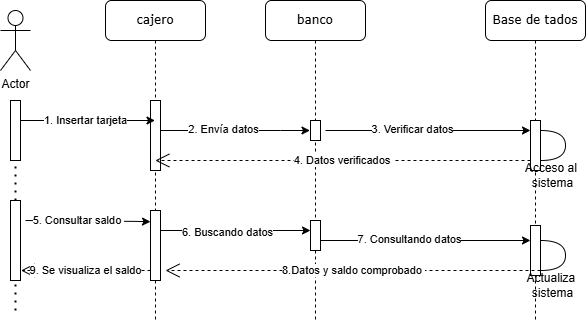

The diagram above was exported from draw.io. Its source (the exported page's mxGraphModel, read from the mxfile embedded in the PNG):
<mxGraphModel dx="989" dy="514" grid="1" gridSize="10" guides="1" tooltips="1" connect="1" arrows="1" fold="1" page="1" pageScale="1" pageWidth="1100" pageHeight="850" background="none" math="0" shadow="0">
  <root>
    <mxCell id="0" />
    <mxCell id="1" parent="0" />
    <mxCell id="D0dWabxdGrt2eEnPtBXT-20" value="" style="endArrow=none;dashed=1;html=1;dashPattern=1 3;strokeWidth=2;rounded=0;" edge="1" parent="1" source="D0dWabxdGrt2eEnPtBXT-21">
      <mxGeometry width="50" height="50" relative="1" as="geometry">
        <mxPoint x="145" y="670.6896551724138" as="sourcePoint" />
        <mxPoint x="150" y="180" as="targetPoint" />
      </mxGeometry>
    </mxCell>
    <mxCell id="7baba1c4bc27f4b0-2" value="&lt;font style=&quot;vertical-align: inherit;&quot;&gt;&lt;font style=&quot;vertical-align: inherit;&quot;&gt;cajero&lt;/font&gt;&lt;/font&gt;" style="shape=umlLifeline;perimeter=lifelinePerimeter;whiteSpace=wrap;html=1;container=1;collapsible=0;recursiveResize=0;outlineConnect=0;rounded=1;shadow=0;comic=0;labelBackgroundColor=none;strokeWidth=1;fontFamily=Verdana;fontSize=12;align=center;" parent="1" vertex="1">
      <mxGeometry x="240" y="80" width="100" height="320" as="geometry" />
    </mxCell>
    <mxCell id="7baba1c4bc27f4b0-10" value="" style="html=1;points=[];perimeter=orthogonalPerimeter;rounded=0;shadow=0;comic=0;labelBackgroundColor=none;strokeWidth=1;fontFamily=Verdana;fontSize=12;align=center;" parent="7baba1c4bc27f4b0-2" vertex="1">
      <mxGeometry x="45" y="100" width="10" height="70" as="geometry" />
    </mxCell>
    <mxCell id="ODnxd1XTJw4rzjTTy2y1-8" value="" style="html=1;points=[];perimeter=orthogonalPerimeter;rounded=0;shadow=0;comic=0;labelBackgroundColor=none;strokeWidth=1;fontFamily=Verdana;fontSize=12;align=center;" parent="7baba1c4bc27f4b0-2" vertex="1">
      <mxGeometry x="45" y="210" width="10" height="70" as="geometry" />
    </mxCell>
    <mxCell id="D0dWabxdGrt2eEnPtBXT-27" value="&lt;font style=&quot;vertical-align: inherit;&quot;&gt;&lt;font style=&quot;vertical-align: inherit;&quot;&gt;9. Se visualiza el saldo&lt;/font&gt;&lt;/font&gt;" style="endArrow=open;endSize=12;dashed=1;html=1;rounded=0;" edge="1" parent="7baba1c4bc27f4b0-2">
      <mxGeometry x="0.0012" width="160" relative="1" as="geometry">
        <mxPoint x="45.00000000000023" y="270" as="sourcePoint" />
        <mxPoint x="-84.5" y="270" as="targetPoint" />
        <mxPoint as="offset" />
      </mxGeometry>
    </mxCell>
    <mxCell id="7baba1c4bc27f4b0-3" value="&lt;font style=&quot;vertical-align: inherit;&quot;&gt;&lt;font style=&quot;vertical-align: inherit;&quot;&gt;banco&lt;/font&gt;&lt;/font&gt;" style="shape=umlLifeline;perimeter=lifelinePerimeter;whiteSpace=wrap;html=1;container=1;collapsible=0;recursiveResize=0;outlineConnect=0;rounded=1;shadow=0;comic=0;labelBackgroundColor=none;strokeWidth=1;fontFamily=Verdana;fontSize=12;align=center;" parent="1" vertex="1">
      <mxGeometry x="400" y="80" width="100" height="320" as="geometry" />
    </mxCell>
    <mxCell id="ODnxd1XTJw4rzjTTy2y1-3" value="" style="html=1;points=[];perimeter=orthogonalPerimeter;rounded=0;shadow=0;comic=0;labelBackgroundColor=none;strokeWidth=1;fontFamily=Verdana;fontSize=12;align=center;" parent="7baba1c4bc27f4b0-3" vertex="1">
      <mxGeometry x="45" y="220" width="10" height="30" as="geometry" />
    </mxCell>
    <mxCell id="D0dWabxdGrt2eEnPtBXT-3" value="" style="endArrow=classic;html=1;rounded=0;" edge="1" parent="7baba1c4bc27f4b0-3" source="7baba1c4bc27f4b0-10">
      <mxGeometry width="50" height="50" relative="1" as="geometry">
        <mxPoint x="-90" y="130" as="sourcePoint" />
        <mxPoint x="44.5" y="130" as="targetPoint" />
        <Array as="points">
          <mxPoint x="15" y="130" />
        </Array>
      </mxGeometry>
    </mxCell>
    <mxCell id="D0dWabxdGrt2eEnPtBXT-8" value="&lt;font style=&quot;vertical-align: inherit;&quot;&gt;&lt;font style=&quot;vertical-align: inherit;&quot;&gt;2. Envía datos&lt;/font&gt;&lt;/font&gt;" style="edgeLabel;html=1;align=center;verticalAlign=middle;resizable=0;points=[];" vertex="1" connectable="0" parent="D0dWabxdGrt2eEnPtBXT-3">
      <mxGeometry x="-0.1586" y="1" relative="1" as="geometry">
        <mxPoint as="offset" />
      </mxGeometry>
    </mxCell>
    <mxCell id="D0dWabxdGrt2eEnPtBXT-13" value="" style="html=1;points=[];perimeter=orthogonalPerimeter;rounded=0;shadow=0;comic=0;labelBackgroundColor=none;strokeWidth=1;fontFamily=Verdana;fontSize=12;align=center;" vertex="1" parent="7baba1c4bc27f4b0-3">
      <mxGeometry x="45" y="120" width="10" height="20" as="geometry" />
    </mxCell>
    <mxCell id="D0dWabxdGrt2eEnPtBXT-15" value="" style="endArrow=classic;html=1;rounded=0;" edge="1" parent="7baba1c4bc27f4b0-3">
      <mxGeometry width="50" height="50" relative="1" as="geometry">
        <mxPoint x="-104.5" y="230" as="sourcePoint" />
        <mxPoint x="45" y="230" as="targetPoint" />
        <Array as="points">
          <mxPoint x="15.5" y="230" />
        </Array>
      </mxGeometry>
    </mxCell>
    <mxCell id="D0dWabxdGrt2eEnPtBXT-33" value="&lt;font style=&quot;vertical-align: inherit;&quot;&gt;&lt;font style=&quot;vertical-align: inherit;&quot;&gt;6. Buscando datos&lt;/font&gt;&lt;/font&gt;" style="edgeLabel;html=1;align=center;verticalAlign=middle;resizable=0;points=[];" vertex="1" connectable="0" parent="D0dWabxdGrt2eEnPtBXT-15">
      <mxGeometry x="-0.1099" y="-2" relative="1" as="geometry">
        <mxPoint as="offset" />
      </mxGeometry>
    </mxCell>
    <mxCell id="4DcFt8CUi8rXg4rTXhJs-1" value="Actor" style="shape=umlActor;verticalLabelPosition=bottom;verticalAlign=top;html=1;outlineConnect=0;" parent="1" vertex="1">
      <mxGeometry x="135" y="90" width="30" height="60" as="geometry" />
    </mxCell>
    <mxCell id="7baba1c4bc27f4b0-9" value="" style="html=1;points=[];perimeter=orthogonalPerimeter;rounded=0;shadow=0;comic=0;labelBackgroundColor=none;strokeWidth=1;fontFamily=Verdana;fontSize=12;align=center;" parent="1" vertex="1">
      <mxGeometry x="145" y="180" width="10" height="60" as="geometry" />
    </mxCell>
    <mxCell id="ODnxd1XTJw4rzjTTy2y1-18" value="&lt;font style=&quot;vertical-align: inherit;&quot;&gt;&lt;font style=&quot;vertical-align: inherit;&quot;&gt;Base de tados&lt;/font&gt;&lt;/font&gt;" style="shape=umlLifeline;perimeter=lifelinePerimeter;whiteSpace=wrap;html=1;container=1;collapsible=0;recursiveResize=0;outlineConnect=0;rounded=1;shadow=0;comic=0;labelBackgroundColor=none;strokeWidth=1;fontFamily=Verdana;fontSize=12;align=center;" parent="1" vertex="1">
      <mxGeometry x="620" y="80" width="100" height="320" as="geometry" />
    </mxCell>
    <mxCell id="ODnxd1XTJw4rzjTTy2y1-20" value="" style="html=1;points=[];perimeter=orthogonalPerimeter;rounded=0;shadow=0;comic=0;labelBackgroundColor=none;strokeWidth=1;fontFamily=Verdana;fontSize=12;align=center;" parent="ODnxd1XTJw4rzjTTy2y1-18" vertex="1">
      <mxGeometry x="45" y="120" width="10" height="50" as="geometry" />
    </mxCell>
    <mxCell id="ODnxd1XTJw4rzjTTy2y1-22" value="" style="html=1;points=[];perimeter=orthogonalPerimeter;rounded=0;shadow=0;comic=0;labelBackgroundColor=none;strokeWidth=1;fontFamily=Verdana;fontSize=12;align=center;" parent="ODnxd1XTJw4rzjTTy2y1-18" vertex="1">
      <mxGeometry x="45" y="225" width="10" height="50" as="geometry" />
    </mxCell>
    <mxCell id="D0dWabxdGrt2eEnPtBXT-12" value="&lt;font style=&quot;vertical-align: inherit;&quot;&gt;&lt;font style=&quot;vertical-align: inherit;&quot;&gt;&lt;font style=&quot;vertical-align: inherit;&quot;&gt;&lt;font style=&quot;vertical-align: inherit;&quot;&gt;&lt;font style=&quot;vertical-align: inherit;&quot;&gt;&lt;font style=&quot;vertical-align: inherit;&quot;&gt;&lt;font style=&quot;vertical-align: inherit;&quot;&gt;&lt;font style=&quot;vertical-align: inherit;&quot;&gt;Acceso al&amp;nbsp;&lt;/font&gt;&lt;/font&gt;&lt;/font&gt;&lt;/font&gt;&lt;/font&gt;&lt;/font&gt;&lt;/font&gt;&lt;/font&gt;&lt;div&gt;&lt;font style=&quot;vertical-align: inherit;&quot;&gt;&lt;font style=&quot;vertical-align: inherit;&quot;&gt;&lt;font style=&quot;vertical-align: inherit;&quot;&gt;&lt;font style=&quot;vertical-align: inherit;&quot;&gt;&lt;font style=&quot;vertical-align: inherit;&quot;&gt;&lt;font style=&quot;vertical-align: inherit;&quot;&gt;sistema&lt;/font&gt;&lt;/font&gt;&lt;/font&gt;&lt;/font&gt;&lt;/font&gt;&lt;/font&gt;&lt;/div&gt;" style="shape=requiredInterface;html=1;verticalLabelPosition=bottom;sketch=0;" vertex="1" parent="ODnxd1XTJw4rzjTTy2y1-18">
      <mxGeometry x="55" y="130" width="25" height="30" as="geometry" />
    </mxCell>
    <mxCell id="D0dWabxdGrt2eEnPtBXT-25" value="&lt;font style=&quot;vertical-align: inherit;&quot;&gt;&lt;font style=&quot;vertical-align: inherit;&quot;&gt;&lt;font style=&quot;vertical-align: inherit;&quot;&gt;&lt;font style=&quot;vertical-align: inherit;&quot;&gt;Actualiza&amp;nbsp;&lt;/font&gt;&lt;/font&gt;&lt;/font&gt;&lt;/font&gt;&lt;div&gt;&lt;font style=&quot;vertical-align: inherit;&quot;&gt;&lt;font style=&quot;vertical-align: inherit;&quot;&gt;sistema&lt;/font&gt;&lt;/font&gt;&lt;/div&gt;" style="shape=requiredInterface;html=1;verticalLabelPosition=bottom;sketch=0;" vertex="1" parent="ODnxd1XTJw4rzjTTy2y1-18">
      <mxGeometry x="55" y="240" width="25" height="30" as="geometry" />
    </mxCell>
    <mxCell id="D0dWabxdGrt2eEnPtBXT-1" value="" style="endArrow=classic;html=1;rounded=0;" edge="1" parent="1">
      <mxGeometry width="50" height="50" relative="1" as="geometry">
        <mxPoint x="155" y="200" as="sourcePoint" />
        <mxPoint x="289.5" y="200" as="targetPoint" />
        <Array as="points">
          <mxPoint x="260" y="200" />
        </Array>
      </mxGeometry>
    </mxCell>
    <mxCell id="D0dWabxdGrt2eEnPtBXT-2" value="&lt;font style=&quot;vertical-align: inherit;&quot;&gt;&lt;font style=&quot;vertical-align: inherit;&quot;&gt;1. Insertar tarjeta&lt;/font&gt;&lt;/font&gt;" style="edgeLabel;html=1;align=center;verticalAlign=middle;resizable=0;points=[];" vertex="1" connectable="0" parent="D0dWabxdGrt2eEnPtBXT-1">
      <mxGeometry x="0.1916" y="-1" relative="1" as="geometry">
        <mxPoint x="-15" y="-1" as="offset" />
      </mxGeometry>
    </mxCell>
    <mxCell id="D0dWabxdGrt2eEnPtBXT-9" value="" style="endArrow=classic;html=1;rounded=0;" edge="1" parent="1" target="ODnxd1XTJw4rzjTTy2y1-20">
      <mxGeometry width="50" height="50" relative="1" as="geometry">
        <mxPoint x="460" y="210" as="sourcePoint" />
        <mxPoint x="609.5" y="210" as="targetPoint" />
        <Array as="points">
          <mxPoint x="580" y="210" />
        </Array>
      </mxGeometry>
    </mxCell>
    <mxCell id="D0dWabxdGrt2eEnPtBXT-10" value="&lt;font style=&quot;vertical-align: inherit;&quot;&gt;&lt;font style=&quot;vertical-align: inherit;&quot;&gt;3. Verificar datos&lt;/font&gt;&lt;/font&gt;" style="edgeLabel;html=1;align=center;verticalAlign=middle;resizable=0;points=[];" vertex="1" connectable="0" parent="D0dWabxdGrt2eEnPtBXT-9">
      <mxGeometry x="-0.1586" y="1" relative="1" as="geometry">
        <mxPoint as="offset" />
      </mxGeometry>
    </mxCell>
    <mxCell id="ODnxd1XTJw4rzjTTy2y1-25" value="&lt;font style=&quot;vertical-align: inherit;&quot;&gt;&lt;font style=&quot;vertical-align: inherit;&quot;&gt;4. Datos verificados&amp;nbsp;&lt;/font&gt;&lt;/font&gt;" style="endArrow=open;endSize=12;dashed=1;html=1;rounded=0;" parent="1" edge="1" target="7baba1c4bc27f4b0-2" source="ODnxd1XTJw4rzjTTy2y1-20">
      <mxGeometry x="-0.0033" width="160" relative="1" as="geometry">
        <mxPoint x="669.9999999999998" y="230" as="sourcePoint" />
        <mxPoint x="455" y="230.34" as="targetPoint" />
        <mxPoint as="offset" />
        <Array as="points">
          <mxPoint x="560" y="240" />
        </Array>
      </mxGeometry>
    </mxCell>
    <mxCell id="D0dWabxdGrt2eEnPtBXT-17" value="" style="endArrow=classic;html=1;rounded=0;" edge="1" parent="1">
      <mxGeometry width="50" height="50" relative="1" as="geometry">
        <mxPoint x="160" y="300" as="sourcePoint" />
        <mxPoint x="285" y="301.24" as="targetPoint" />
        <Array as="points">
          <mxPoint x="270.5" y="300.90000000000003" />
        </Array>
      </mxGeometry>
    </mxCell>
    <mxCell id="D0dWabxdGrt2eEnPtBXT-18" value="&lt;font style=&quot;vertical-align: inherit;&quot;&gt;&lt;font style=&quot;vertical-align: inherit;&quot;&gt;&lt;font style=&quot;vertical-align: inherit;&quot;&gt;&lt;font style=&quot;vertical-align: inherit;&quot;&gt;&lt;font style=&quot;vertical-align: inherit;&quot;&gt;&lt;font style=&quot;vertical-align: inherit;&quot;&gt;&lt;font style=&quot;vertical-align: inherit;&quot;&gt;&lt;font style=&quot;vertical-align: inherit;&quot;&gt;5. Consultar saldo&amp;nbsp;&lt;/font&gt;&lt;/font&gt;&lt;/font&gt;&lt;/font&gt;&lt;/font&gt;&lt;/font&gt;&lt;/font&gt;&lt;/font&gt;" style="edgeLabel;html=1;align=center;verticalAlign=middle;resizable=0;points=[];" vertex="1" connectable="0" parent="D0dWabxdGrt2eEnPtBXT-17">
      <mxGeometry x="-0.1586" y="1" relative="1" as="geometry">
        <mxPoint as="offset" />
      </mxGeometry>
    </mxCell>
    <mxCell id="D0dWabxdGrt2eEnPtBXT-22" value="" style="endArrow=none;dashed=1;html=1;dashPattern=1 3;strokeWidth=2;rounded=0;" edge="1" parent="1" target="D0dWabxdGrt2eEnPtBXT-21">
      <mxGeometry width="50" height="50" relative="1" as="geometry">
        <mxPoint x="150" y="390" as="sourcePoint" />
        <mxPoint x="150" y="180" as="targetPoint" />
      </mxGeometry>
    </mxCell>
    <mxCell id="D0dWabxdGrt2eEnPtBXT-21" value="" style="html=1;points=[];perimeter=orthogonalPerimeter;rounded=0;shadow=0;comic=0;labelBackgroundColor=none;strokeWidth=1;fontFamily=Verdana;fontSize=12;align=center;" vertex="1" parent="1">
      <mxGeometry x="145" y="280" width="10" height="80" as="geometry" />
    </mxCell>
    <mxCell id="D0dWabxdGrt2eEnPtBXT-23" value="" style="endArrow=classic;html=1;rounded=0;" edge="1" parent="1" target="ODnxd1XTJw4rzjTTy2y1-22">
      <mxGeometry width="50" height="50" relative="1" as="geometry">
        <mxPoint x="455" y="320" as="sourcePoint" />
        <mxPoint x="604.5" y="320" as="targetPoint" />
        <Array as="points">
          <mxPoint x="575" y="320" />
        </Array>
      </mxGeometry>
    </mxCell>
    <mxCell id="D0dWabxdGrt2eEnPtBXT-24" value="&lt;font style=&quot;vertical-align: inherit;&quot;&gt;&lt;font style=&quot;vertical-align: inherit;&quot;&gt;&lt;font style=&quot;vertical-align: inherit;&quot;&gt;&lt;font style=&quot;vertical-align: inherit;&quot;&gt;&lt;font style=&quot;vertical-align: inherit;&quot;&gt;&lt;font style=&quot;vertical-align: inherit;&quot;&gt;&lt;font style=&quot;vertical-align: inherit;&quot;&gt;&lt;font style=&quot;vertical-align: inherit;&quot;&gt;&lt;font style=&quot;vertical-align: inherit;&quot;&gt;&lt;font style=&quot;vertical-align: inherit;&quot;&gt;&lt;font style=&quot;vertical-align: inherit;&quot;&gt;&lt;font style=&quot;vertical-align: inherit;&quot;&gt;7. Consultando datos&lt;/font&gt;&lt;/font&gt;&lt;/font&gt;&lt;/font&gt;&lt;/font&gt;&lt;/font&gt;&lt;/font&gt;&lt;/font&gt;&lt;/font&gt;&lt;/font&gt;&lt;/font&gt;&lt;/font&gt;" style="edgeLabel;html=1;align=center;verticalAlign=middle;resizable=0;points=[];" vertex="1" connectable="0" parent="D0dWabxdGrt2eEnPtBXT-23">
      <mxGeometry x="-0.1586" y="1" relative="1" as="geometry">
        <mxPoint as="offset" />
      </mxGeometry>
    </mxCell>
    <mxCell id="D0dWabxdGrt2eEnPtBXT-26" value="&lt;font style=&quot;vertical-align: inherit;&quot;&gt;&lt;font style=&quot;vertical-align: inherit;&quot;&gt;&lt;font style=&quot;vertical-align: inherit;&quot;&gt;&lt;font style=&quot;vertical-align: inherit;&quot;&gt;&lt;font style=&quot;vertical-align: inherit;&quot;&gt;&lt;font style=&quot;vertical-align: inherit;&quot;&gt;&lt;font style=&quot;vertical-align: inherit;&quot;&gt;&lt;font style=&quot;vertical-align: inherit;&quot;&gt;&lt;font style=&quot;vertical-align: inherit;&quot;&gt;&lt;font style=&quot;vertical-align: inherit;&quot;&gt;8.Datos y saldo comprobado&amp;nbsp;&lt;/font&gt;&lt;/font&gt;&lt;/font&gt;&lt;/font&gt;&lt;/font&gt;&lt;/font&gt;&lt;/font&gt;&lt;/font&gt;&lt;/font&gt;&lt;/font&gt;" style="endArrow=open;endSize=12;dashed=1;html=1;rounded=0;" edge="1" parent="1">
      <mxGeometry x="-0.0032" width="160" relative="1" as="geometry">
        <mxPoint x="675" y="350" as="sourcePoint" />
        <mxPoint x="300" y="350" as="targetPoint" />
        <mxPoint as="offset" />
        <Array as="points">
          <mxPoint x="570" y="350" />
        </Array>
      </mxGeometry>
    </mxCell>
  </root>
</mxGraphModel>